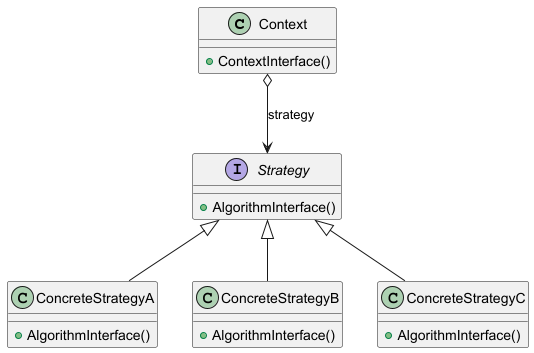

The diagram above was rendered by PlantUML. Its source (embedded in the PNG):
@startuml
class Context {
    +ContextInterface()
}

interface Strategy {
    +AlgorithmInterface()
}

class ConcreteStrategyA {
    +AlgorithmInterface()
}

class ConcreteStrategyB {
    +AlgorithmInterface()
}

class ConcreteStrategyC {
    +AlgorithmInterface()
}

Context o--> Strategy : strategy
Strategy <|-- ConcreteStrategyA
Strategy <|-- ConcreteStrategyB
Strategy <|-- ConcreteStrategyC
@enduml